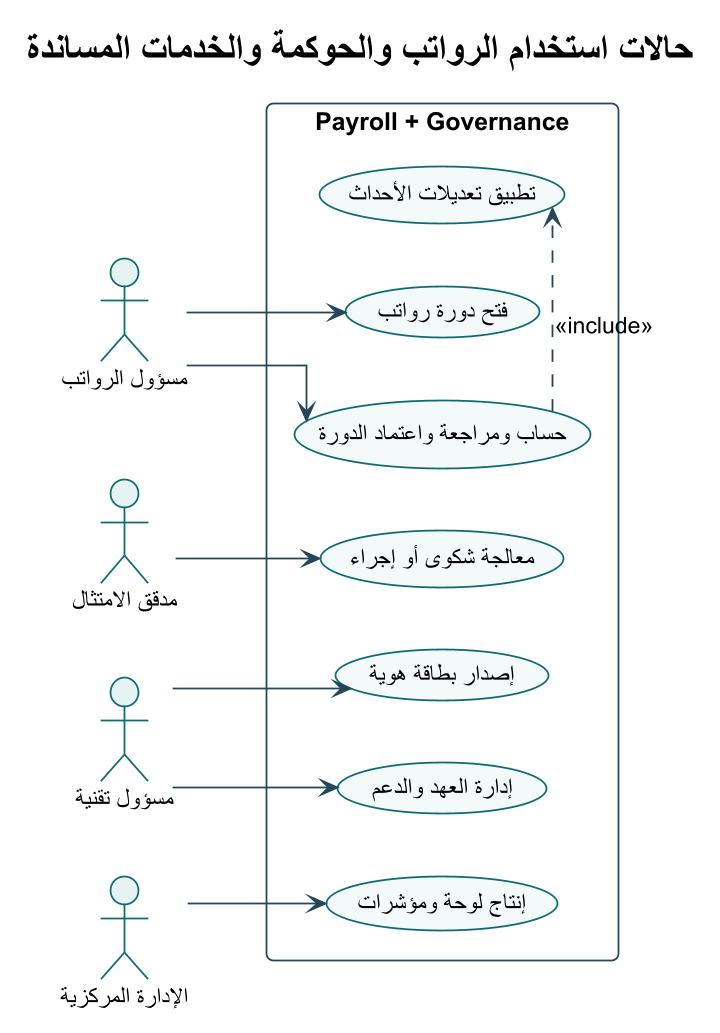

The diagram above was rendered by PlantUML. Its source (embedded in the PNG):
@startuml
!theme plain
skinparam backgroundColor #FFFFFF
skinparam defaultFontName Arial
skinparam shadowing false
skinparam roundcorner 8
skinparam linetype ortho
skinparam dpi 170
skinparam ArrowColor #24465A
skinparam ActorBorderColor #0F6B73
skinparam ActorBackgroundColor #E6F3F3
skinparam UsecaseBorderColor #0F6B73
skinparam UsecaseBackgroundColor #F4FAFA
skinparam RectangleBorderColor #24465A
skinparam RectangleBackgroundColor #F8FBFC
skinparam ComponentBorderColor #24465A
skinparam ComponentBackgroundColor #F4F7F8
skinparam ClassBorderColor #24465A
skinparam ClassBackgroundColor #F8FBFC
skinparam SequenceLifeLineBorderColor #78909C
skinparam SequenceParticipantBorderColor #24465A
skinparam SequenceParticipantBackgroundColor #F4F7F8

title حالات استخدام الرواتب والحوكمة والخدمات المساندة
left to right direction
actor "مسؤول الرواتب" as PayrollOps
actor "مدقق الامتثال" as Auditor
actor "مسؤول تقنية" as It
actor "الإدارة المركزية" as Central
rectangle "Payroll + Governance" {
  usecase "فتح دورة رواتب" as U1
  usecase "حساب ومراجعة واعتماد الدورة" as U2
  usecase "تطبيق تعديلات الأحداث" as U3
  usecase "إصدار بطاقة هوية" as U4
  usecase "إدارة العهد والدعم" as U5
  usecase "معالجة شكوى أو إجراء" as U6
  usecase "إنتاج لوحة ومؤشرات" as U7
}
PayrollOps --> U1
PayrollOps --> U2
U2 .> U3 : <<include>>
It --> U4
It --> U5
Auditor --> U6
Central --> U7
@enduml